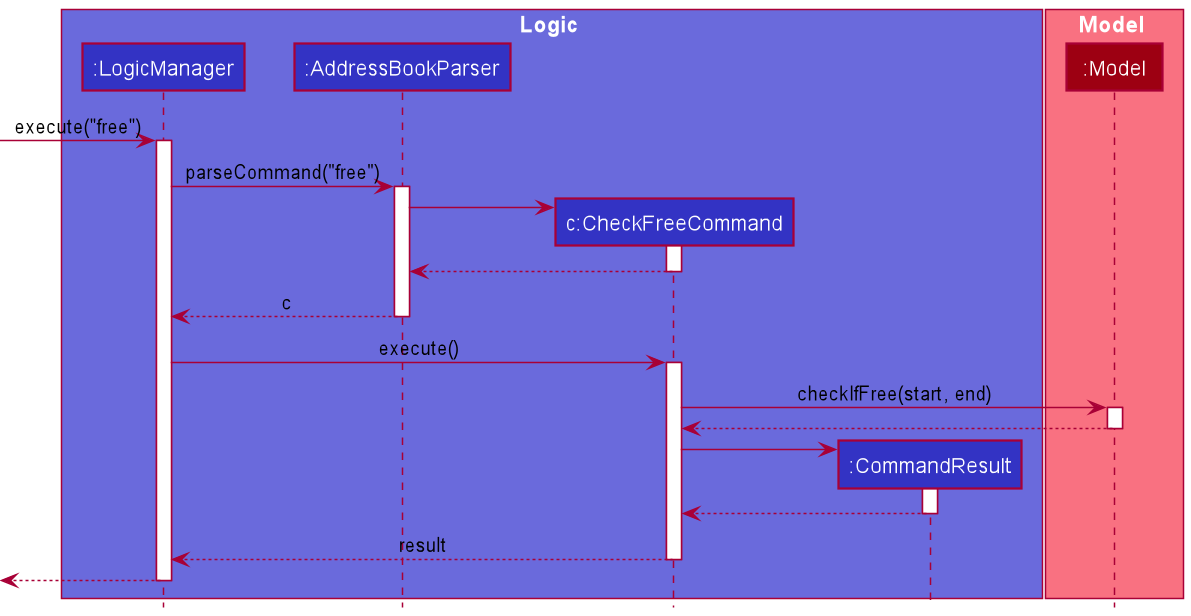

The diagram above was rendered by PlantUML. Its source (embedded in the PNG):
@startuml
'https://plantuml.com/sequence-diagram
!include style.puml

box Logic LOGIC_COLOR_T2
participant ":LogicManager" as LogicManager LOGIC_COLOR
participant ":AddressBookParser" as AddressBookParser LOGIC_COLOR
participant "c:CheckFreeCommand" as CheckFreeCommand LOGIC_COLOR
participant ":CommandResult" as CommandResult LOGIC_COLOR
end box

box Model MODEL_COLOR_T1
participant ":Model" as Model MODEL_COLOR
end box

autoactivate on
[-> LogicManager : execute("free")
LogicManager -> AddressBookParser : parseCommand("free")

create CheckFreeCommand
AddressBookParser -> CheckFreeCommand
return
AddressBookParser --> LogicManager : c

LogicManager -> CheckFreeCommand : execute()
CheckFreeCommand -> Model : checkIfFree(start, end)
return

create CommandResult
CheckFreeCommand -> CommandResult
return
CheckFreeCommand --> LogicManager : result

[<-- LogicManager




@enduml